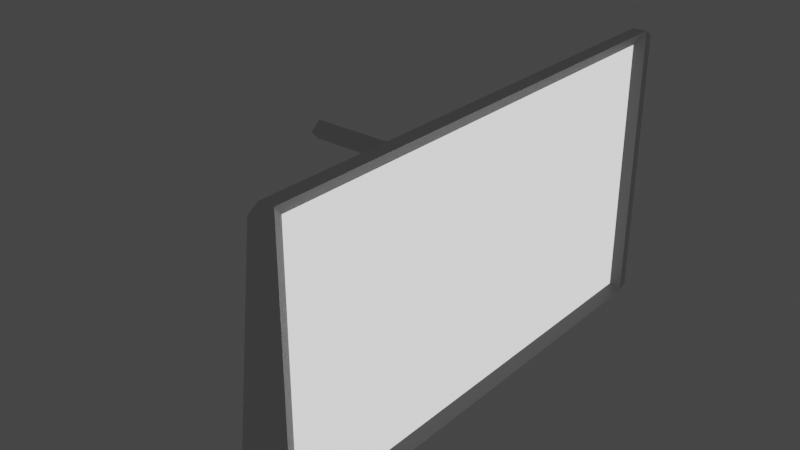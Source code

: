# Source: TV.blend  (saved by Blender 2.90.8; exported with 4.5.12 LTS)
import bpy
from mathutils import Matrix  # noqa: F401  (used for matrix-valued properties, if any)

bpy.ops.wm.read_factory_settings(use_empty=True)
scene = bpy.context.scene
scene.name = 'Scene'

# ---- collections
col_collection = bpy.data.collections.new('Collection'); scene.collection.children.link(col_collection)

# ---- materials (node trees are filled in below, after node groups)
mat_material = bpy.data.materials.new('Material')
mat_material.alpha_threshold = 0.0
mat_material.use_transparent_shadow = False
mat_material.line_color = (0.0, 0.0, 0.0, 1.0)
mat_screen = bpy.data.materials.new('Screen')
mat_screen.use_transparent_shadow = False

# ---- material node trees
mat_material.use_nodes = True; mat_material.node_tree.nodes.clear()
_N = mat_material.node_tree.nodes; _L = mat_material.node_tree.links
n0 = _N.new('ShaderNodeOutputMaterial'); n0.name = 'Material Output'; n0.location = (300, 300)
n1 = _N.new('ShaderNodeBsdfPrincipled'); n1.name = 'Principled BSDF'; n1.location = (10, 300)
n1.distribution = 'GGX'
n1.subsurface_method = 'BURLEY'
n1.inputs[0].default_value = (0.6982, 0.6982, 0.6982, 1.0)
n1.inputs[2].default_value = 0.4
n1.inputs[3].default_value = 1.45
n1.inputs[27].default_value = (0.0, 0.0, 0.0, 1.0)
n1.inputs[28].default_value = 1.0
_L.new(n1.outputs[0], n0.inputs[0])
n0.is_active_output = True
mat_screen.use_nodes = True; mat_screen.node_tree.nodes.clear()
_N = mat_screen.node_tree.nodes; _L = mat_screen.node_tree.links
n0 = _N.new('ShaderNodeBsdfPrincipled'); n0.name = 'Principled BSDF'; n0.location = (10, 300)
n0.distribution = 'GGX'
n0.subsurface_method = 'BURLEY'
n0.inputs[0].default_value = (1.0, 1.0, 1.0, 1.0)
n0.inputs[2].default_value = 0.0
n0.inputs[3].default_value = 1.45
n0.inputs[13].default_value = 0.7985
n0.inputs[28].default_value = 1.0
n1 = _N.new('ShaderNodeOutputMaterial'); n1.name = 'Material Output'; n1.location = (300, 300)
_L.new(n0.outputs[0], n1.inputs[0])
n1.is_active_output = True

# ---- world
world_world = bpy.data.worlds.new('World'); scene.world = world_world
world_world.use_nodes = True; world_world.node_tree.nodes.clear()
_N = world_world.node_tree.nodes; _L = world_world.node_tree.links
n0 = _N.new('ShaderNodeOutputWorld'); n0.name = 'World Output'; n0.location = (300, 300)
n1 = _N.new('ShaderNodeBackground'); n1.name = 'Background'; n1.location = (10, 300)
n1.inputs[0].default_value = (0.05088, 0.05088, 0.05088, 1.0)
_L.new(n1.outputs[0], n0.inputs[0])
n0.is_active_output = True
world_world.color = (0.05088, 0.05088, 0.05088)
world_world.use_sun_shadow = False
world_world.sun_shadow_jitter_overblur = 0.0

# ---- meshes
me_cube = bpy.data.meshes.new('Cube')
me_cube.from_pydata([(-0.1451, 4.533, 2.626), (-0.1451, 4.533, -2.626), (-0.1451, -4.533, 2.626), (-0.1451, -4.533, -2.626), (-0.1451, 0.0, -2.626), (-0.7036, -4.533, -2.119), (-0.7036, 4.533, -2.119), (-0.1451, 0.0, 2.626), (-0.7036, 0.0, -2.119), (-0.4243, -4.533, 0.2536), (-0.1451, 2.266, 2.626), (-0.4243, 4.533, 0.2536), (-0.1451, -2.266, 2.626), (-0.7036, 2.266, -2.119), (-0.7036, -2.266, -2.119), (-1.195, 0.0, 1.073), (-0.4243, -2.266, 0.2536), (-0.4243, 2.266, 0.2536), (-0.7039, 0.0, -0.3239), (-0.636, -0.5815, 0.2536), (-0.568, 0.0, 0.8311), (-0.636, 0.5815, 0.2536), (-1.174, -0.18, 1.252), (-1.153, 0.0, 1.43), (-1.174, 0.18, 1.252), (-3.541, 0.0, 1.073), (-3.52, -0.18, 1.252), (-3.499, 0.0, 1.43), (-3.52, 0.18, 1.252), (0.118, 4.533, 2.626), (0.005499, 4.31, 2.404), (0.005499, 4.31, -2.404), (0.118, 4.533, -2.626), (0.005499, -4.31, 2.404), (0.118, -4.533, 2.626), (0.005499, -4.31, -2.404), (0.118, -4.533, -2.626), (-0.415, -4.728, 0.2302), (-0.1472, -4.728, 2.505), (-0.6827, 4.728, -2.044), (-0.1472, 4.728, -2.531), (-0.1472, -4.728, -2.531), (-0.6827, -4.728, -2.044), (-0.415, 4.728, 0.2302), (-0.1472, 4.728, 2.505), (0.105, 4.728, -2.531), (0.105, 4.728, 2.505), (0.105, -4.728, 2.505), (0.105, -4.728, -2.531)], [], [(1, 32, 36, 3, 4), (17, 10, 0, 11), (3, 36, 48, 41), (29, 0, 10, 7, 12, 2, 34), (31, 30, 33, 35), (4, 8, 13, 6, 1), (3, 5, 14, 8, 4), (24, 15, 25, 28), (21, 20, 7, 10, 17), (5, 9, 16, 14), (9, 2, 12, 16), (13, 17, 11, 6), (14, 16, 19, 18, 8), (16, 12, 7, 20, 19), (19, 20, 23, 22), (8, 18, 21, 17, 13), (21, 18, 15, 24), (20, 21, 24, 23), (18, 19, 22, 15), (25, 26, 27, 28), (23, 24, 28, 27), (22, 23, 27, 26), (15, 22, 26, 25), (30, 31, 32, 29), (34, 36, 35, 33), (29, 34, 33, 30), (36, 32, 31, 35), (11, 0, 44, 43), (48, 47, 38, 37, 42, 41), (40, 39, 43, 44, 46, 45), (2, 9, 37, 38), (36, 34, 47, 48), (32, 1, 40, 45), (5, 3, 41, 42), (9, 5, 42, 37), (1, 6, 39, 40), (0, 29, 46, 44), (29, 32, 45, 46), (6, 11, 43, 39), (34, 2, 38, 47)])
me_cube.polygons.foreach_set('material_index', [0, 0, 0, 0, 1, 0, 0, 0, 0, 0, 0, 0, 0, 0, 0, 0, 0, 0, 0, 0, 0, 0, 0, 0, 0, 0, 0, 0, 0, 0, 0, 0, 0, 0, 0, 0, 0, 0, 0, 0])
_uv = me_cube.uv_layers.new(name='UVMap')
_uv.uv.foreach_set('vector', [0.125, 0.5, 0.1834, 0.5, 0.1834, 0.75, 0.125, 0.75, 0.125, 0.625, 0.5625, 0.1875, 0.625, 0.1875, 0.625, 0.25, 0.5625, 0.25, 0.125, 0.75, 0.1834, 0.75, 0.1834, 0.75, 0.125, 0.75, 0.8166, 0.5, 0.875, 0.5, 0.875, 0.5625, 0.875, 0.625, 0.875, 0.6875, 0.875, 0.75, 0.8166, 0.75, 0.3856, 0.5061, 0.6144, 0.5061, 0.6144, 0.7439, 0.3856, 0.7439, 0.375, 0.125, 0.5, 0.125, 0.5, 0.1875, 0.5, 0.25, 0.375, 0.25, 0.375, 0.0, 0.5, 0.0, 0.5, 0.0625, 0.5, 0.125, 0.375, 0.125, 0.5625, 0.141, 0.5473, 0.125, 0.5473, 0.125, 0.5625, 0.141, 0.5625, 0.141, 0.5777, 0.125, 0.625, 0.125, 0.625, 0.1875, 0.5625, 0.1875, 0.5, 0.0, 0.5625, 0.0, 0.5625, 0.0625, 0.5, 0.0625, 0.5625, 0.0, 0.625, 0.0, 0.625, 0.0625, 0.5625, 0.0625, 0.5, 0.1875, 0.5625, 0.1875, 0.5625, 0.25, 0.5, 0.25, 0.5, 0.0625, 0.5625, 0.0625, 0.5625, 0.109, 0.5473, 0.125, 0.5, 0.125, 0.5625, 0.0625, 0.625, 0.0625, 0.625, 0.125, 0.5777, 0.125, 0.5625, 0.109, 0.5625, 0.109, 0.5777, 0.125, 0.5777, 0.125, 0.5625, 0.109, 0.5, 0.125, 0.5473, 0.125, 0.5625, 0.141, 0.5625, 0.1875, 0.5, 0.1875, 0.5625, 0.141, 0.5473, 0.125, 0.5473, 0.125, 0.5625, 0.141, 0.5777, 0.125, 0.5625, 0.141, 0.5625, 0.141, 0.5777, 0.125, 0.5473, 0.125, 0.5625, 0.109, 0.5625, 0.109, 0.5473, 0.125, 0.5473, 0.125, 0.5625, 0.109, 0.5777, 0.125, 0.5625, 0.141, 0.5777, 0.125, 0.5625, 0.141, 0.5625, 0.141, 0.5777, 0.125, 0.5625, 0.109, 0.5777, 0.125, 0.5777, 0.125, 0.5625, 0.109, 0.5473, 0.125, 0.5625, 0.109, 0.5625, 0.109, 0.5473, 0.125, 0.6144, 0.5061, 0.3856, 0.5061, 0.375, 0.3084, 0.625, 0.3084, 0.625, 0.9416, 0.375, 0.9416, 0.3856, 0.7439, 0.6144, 0.7439, 0.8166, 0.5, 0.8166, 0.75, 0.6144, 0.7439, 0.6144, 0.5061, 0.1834, 0.75, 0.1834, 0.5, 0.3856, 0.5061, 0.3856, 0.7439, 0.5625, 0.25, 0.625, 0.25, 0.625, 0.25, 0.5625, 0.25, 0.375, 0.9416, 0.625, 0.9416, 0.625, 1.0, 0.5625, 1.0, 0.5, 1.0, 0.375, 1.0, 0.375, 0.25, 0.5, 0.25, 0.5625, 0.25, 0.625, 0.25, 0.625, 0.3084, 0.375, 0.3084, 0.625, 0.0, 0.5625, 0.0, 0.5625, 0.0, 0.625, 0.0, 0.375, 0.9416, 0.625, 0.9416, 0.625, 0.9416, 0.375, 0.9416, 0.1834, 0.5, 0.125, 0.5, 0.125, 0.5, 0.1834, 0.5, 0.5, 0.0, 0.375, 0.0, 0.375, 0.0, 0.5, 0.0, 0.5625, 0.0, 0.5, 0.0, 0.5, 0.0, 0.5625, 0.0, 0.375, 0.25, 0.5, 0.25, 0.5, 0.25, 0.375, 0.25, 0.875, 0.5, 0.8166, 0.5, 0.8166, 0.5, 0.875, 0.5, 0.625, 0.3084, 0.375, 0.3084, 0.375, 0.3084, 0.625, 0.3084, 0.5, 0.25, 0.5625, 0.25, 0.5625, 0.25, 0.5, 0.25, 0.8166, 0.75, 0.875, 0.75, 0.875, 0.75, 0.8166, 0.75])
me_cube.materials.append(mat_material)
me_cube.materials.append(mat_screen)
me_cube.use_remesh_preserve_volume = False
me_cube.use_remesh_preserve_attributes = False
me_cube.use_mirror_vertex_groups = False
me_cube.update()

# ---- objects
ob_cube = bpy.data.objects.new('Cube', me_cube)

# ---- transforms, parenting, visibility, modifiers, constraints
ob_cube.location = (0.0, 0.0, 0.0)
ob_cube.lock_rotations_4d = False
ob_cube.empty_display_type = 'ARROWS'
ob_cube.lineart.crease_threshold = 0.0

# ---- collection membership
col_collection.objects.link(ob_cube)

# ---- scene / render settings (as saved in the file)
scene.frame_start = 1; scene.frame_end = 250; scene.frame_set(1)
scene.render.engine = 'BLENDER_EEVEE_NEXT'
scene.cycles.use_denoising = False
scene.cycles.samples = 128
scene.cycles.sampling_pattern = 'TABULATED_SOBOL'
scene.cycles.use_adaptive_sampling = False
scene.cycles.use_light_tree = False
scene.view_settings.view_transform = 'Filmic'
bpy.context.view_layer.update()

# ---- added for rendering (the .blend has no active camera): camera
cam_auto = bpy.data.cameras.new('AutoCamera')
cam_auto.lens = 50.0
cam_auto.sensor_width = 36.0
cam_auto.clip_end = 1000.0
ob_auto_camera = bpy.data.objects.new('AutoCamera', cam_auto)
scene.collection.objects.link(ob_auto_camera)
ob_auto_camera.location = (8.85329, -12.6778, 8.45184)
ob_auto_camera.rotation_euler = (1.09748, -7.21219e-08, 0.694738)
scene.camera = ob_auto_camera
bpy.context.view_layer.update()
